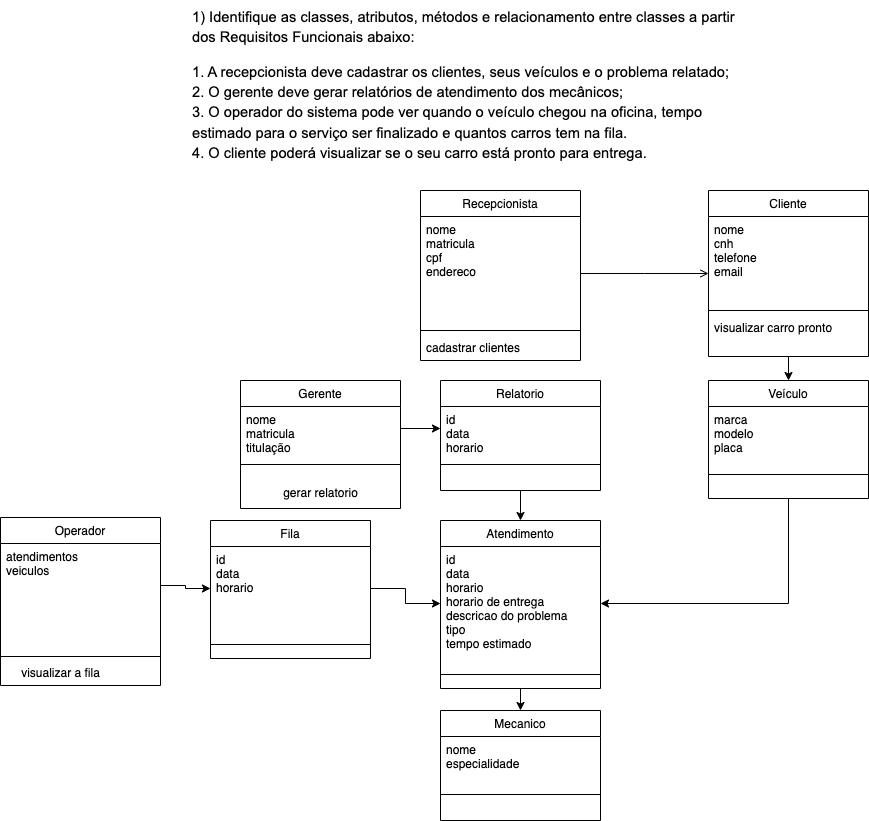

The diagram above was exported from draw.io. Its source (the exported page's mxGraphModel, read from the mxfile embedded in the PNG):
<mxGraphModel dx="2133" dy="1919" grid="1" gridSize="10" guides="1" tooltips="1" connect="1" arrows="1" fold="1" page="1" pageScale="1" pageWidth="827" pageHeight="1169" math="0" shadow="0">
  <root>
    <mxCell id="WIyWlLk6GJQsqaUBKTNV-0" />
    <mxCell id="WIyWlLk6GJQsqaUBKTNV-1" parent="WIyWlLk6GJQsqaUBKTNV-0" />
    <mxCell id="zkfFHV4jXpPFQw0GAbJ--0" value="Recepcionista" style="swimlane;fontStyle=0;align=center;verticalAlign=top;childLayout=stackLayout;horizontal=1;startSize=26;horizontalStack=0;resizeParent=1;resizeLast=0;collapsible=1;marginBottom=0;rounded=0;shadow=0;strokeWidth=1;" parent="WIyWlLk6GJQsqaUBKTNV-1" vertex="1">
      <mxGeometry x="220" y="120" width="160" height="170" as="geometry">
        <mxRectangle x="230" y="140" width="160" height="26" as="alternateBounds" />
      </mxGeometry>
    </mxCell>
    <mxCell id="zkfFHV4jXpPFQw0GAbJ--1" value="nome&#10;matricula&#10;cpf&#10;endereco" style="text;align=left;verticalAlign=top;spacingLeft=4;spacingRight=4;overflow=hidden;rotatable=0;points=[[0,0.5],[1,0.5]];portConstraint=eastwest;" parent="zkfFHV4jXpPFQw0GAbJ--0" vertex="1">
      <mxGeometry y="26" width="160" height="84" as="geometry" />
    </mxCell>
    <mxCell id="zkfFHV4jXpPFQw0GAbJ--2" value=" " style="text;align=left;verticalAlign=top;spacingLeft=4;spacingRight=4;overflow=hidden;rotatable=0;points=[[0,0.5],[1,0.5]];portConstraint=eastwest;rounded=0;shadow=0;html=0;" parent="zkfFHV4jXpPFQw0GAbJ--0" vertex="1">
      <mxGeometry y="110" width="160" height="26" as="geometry" />
    </mxCell>
    <mxCell id="zkfFHV4jXpPFQw0GAbJ--4" value="" style="line;html=1;strokeWidth=1;align=left;verticalAlign=middle;spacingTop=-1;spacingLeft=3;spacingRight=3;rotatable=0;labelPosition=right;points=[];portConstraint=eastwest;" parent="zkfFHV4jXpPFQw0GAbJ--0" vertex="1">
      <mxGeometry y="136" width="160" height="8" as="geometry" />
    </mxCell>
    <mxCell id="zkfFHV4jXpPFQw0GAbJ--5" value="cadastrar clientes" style="text;align=left;verticalAlign=top;spacingLeft=4;spacingRight=4;overflow=hidden;rotatable=0;points=[[0,0.5],[1,0.5]];portConstraint=eastwest;" parent="zkfFHV4jXpPFQw0GAbJ--0" vertex="1">
      <mxGeometry y="144" width="160" height="26" as="geometry" />
    </mxCell>
    <mxCell id="p3rGRdr2VjhAEEa7Io53-6" style="edgeStyle=orthogonalEdgeStyle;rounded=0;orthogonalLoop=1;jettySize=auto;html=1;" parent="WIyWlLk6GJQsqaUBKTNV-1" source="zkfFHV4jXpPFQw0GAbJ--17" target="p3rGRdr2VjhAEEa7Io53-2" edge="1">
      <mxGeometry relative="1" as="geometry" />
    </mxCell>
    <mxCell id="zkfFHV4jXpPFQw0GAbJ--17" value="Cliente" style="swimlane;fontStyle=0;align=center;verticalAlign=top;childLayout=stackLayout;horizontal=1;startSize=26;horizontalStack=0;resizeParent=1;resizeLast=0;collapsible=1;marginBottom=0;rounded=0;shadow=0;strokeWidth=1;" parent="WIyWlLk6GJQsqaUBKTNV-1" vertex="1">
      <mxGeometry x="508" y="120" width="160" height="166" as="geometry">
        <mxRectangle x="550" y="140" width="160" height="26" as="alternateBounds" />
      </mxGeometry>
    </mxCell>
    <mxCell id="zkfFHV4jXpPFQw0GAbJ--18" value="nome&#10;cnh&#10;telefone&#10;email" style="text;align=left;verticalAlign=top;spacingLeft=4;spacingRight=4;overflow=hidden;rotatable=0;points=[[0,0.5],[1,0.5]];portConstraint=eastwest;" parent="zkfFHV4jXpPFQw0GAbJ--17" vertex="1">
      <mxGeometry y="26" width="160" height="64" as="geometry" />
    </mxCell>
    <mxCell id="zkfFHV4jXpPFQw0GAbJ--20" value=" " style="text;align=left;verticalAlign=top;spacingLeft=4;spacingRight=4;overflow=hidden;rotatable=0;points=[[0,0.5],[1,0.5]];portConstraint=eastwest;rounded=0;shadow=0;html=0;" parent="zkfFHV4jXpPFQw0GAbJ--17" vertex="1">
      <mxGeometry y="90" width="160" height="26" as="geometry" />
    </mxCell>
    <mxCell id="zkfFHV4jXpPFQw0GAbJ--23" value="" style="line;html=1;strokeWidth=1;align=left;verticalAlign=middle;spacingTop=-1;spacingLeft=3;spacingRight=3;rotatable=0;labelPosition=right;points=[];portConstraint=eastwest;" parent="zkfFHV4jXpPFQw0GAbJ--17" vertex="1">
      <mxGeometry y="116" width="160" height="8" as="geometry" />
    </mxCell>
    <mxCell id="zkfFHV4jXpPFQw0GAbJ--22" value="visualizar carro pronto" style="text;align=left;verticalAlign=top;spacingLeft=4;spacingRight=4;overflow=hidden;rotatable=0;points=[[0,0.5],[1,0.5]];portConstraint=eastwest;rounded=0;shadow=0;html=0;" parent="zkfFHV4jXpPFQw0GAbJ--17" vertex="1">
      <mxGeometry y="124" width="160" height="26" as="geometry" />
    </mxCell>
    <mxCell id="zkfFHV4jXpPFQw0GAbJ--26" value="" style="endArrow=open;shadow=0;strokeWidth=1;rounded=0;endFill=1;edgeStyle=elbowEdgeStyle;elbow=vertical;" parent="WIyWlLk6GJQsqaUBKTNV-1" source="zkfFHV4jXpPFQw0GAbJ--0" target="zkfFHV4jXpPFQw0GAbJ--17" edge="1">
      <mxGeometry x="0.5" y="41" relative="1" as="geometry">
        <mxPoint x="380" y="192" as="sourcePoint" />
        <mxPoint x="540" y="192" as="targetPoint" />
        <mxPoint x="-40" y="32" as="offset" />
      </mxGeometry>
    </mxCell>
    <mxCell id="p3rGRdr2VjhAEEa7Io53-0" value="&lt;b style=&quot;font-weight:normal;&quot; id=&quot;docs-internal-guid-7def702b-7fff-8f3a-44d6-bde8c529d2fe&quot;&gt;&lt;p dir=&quot;ltr&quot; style=&quot;line-height:1.38;margin-top:0pt;margin-bottom:0pt;&quot;&gt;&lt;span style=&quot;font-size: 11pt; font-family: Arial, sans-serif; color: rgb(0, 0, 0); background-color: transparent; font-weight: 400; font-style: normal; font-variant: normal; text-decoration: none; vertical-align: baseline;&quot;&gt;1) Identifique as classes, atributos, métodos e relacionamento entre classes a partir dos Requisitos Funcionais abaixo:&lt;/span&gt;&lt;/p&gt;&lt;br&gt;&lt;p dir=&quot;ltr&quot; style=&quot;line-height:1.38;margin-top:0pt;margin-bottom:0pt;&quot;&gt;&lt;span style=&quot;font-size: 11pt; font-family: Arial, sans-serif; color: rgb(0, 0, 0); background-color: transparent; font-weight: 400; font-style: normal; font-variant: normal; text-decoration: none; vertical-align: baseline;&quot;&gt;1. A recepcionista deve cadastrar os clientes, seus veículos e o problema relatado;&lt;/span&gt;&lt;/p&gt;&lt;p dir=&quot;ltr&quot; style=&quot;line-height:1.38;margin-top:0pt;margin-bottom:0pt;&quot;&gt;&lt;span style=&quot;font-size: 11pt; font-family: Arial, sans-serif; color: rgb(0, 0, 0); background-color: transparent; font-weight: 400; font-style: normal; font-variant: normal; text-decoration: none; vertical-align: baseline;&quot;&gt;2. O gerente deve gerar relatórios de atendimento dos mecânicos;&lt;/span&gt;&lt;/p&gt;&lt;p dir=&quot;ltr&quot; style=&quot;line-height:1.38;margin-top:0pt;margin-bottom:0pt;&quot;&gt;&lt;span style=&quot;font-size: 11pt; font-family: Arial, sans-serif; color: rgb(0, 0, 0); background-color: transparent; font-weight: 400; font-style: normal; font-variant: normal; text-decoration: none; vertical-align: baseline;&quot;&gt;3. O operador do sistema pode ver quando o veículo chegou na oficina, tempo estimado para o serviço ser finalizado e quantos carros tem na fila.&lt;/span&gt;&lt;/p&gt;&lt;p dir=&quot;ltr&quot; style=&quot;line-height:1.38;margin-top:0pt;margin-bottom:0pt;&quot;&gt;&lt;span style=&quot;font-size: 11pt; font-family: Arial, sans-serif; color: rgb(0, 0, 0); background-color: transparent; font-weight: 400; font-style: normal; font-variant: normal; text-decoration: none; vertical-align: baseline;&quot;&gt;4. O cliente poderá visualizar se o seu carro está pronto para entrega.&lt;/span&gt;&lt;/p&gt;&lt;/b&gt;&lt;br class=&quot;Apple-interchange-newline&quot;&gt;" style="text;whiteSpace=wrap;html=1;" parent="WIyWlLk6GJQsqaUBKTNV-1" vertex="1">
      <mxGeometry x="-10" y="-70" width="560" height="170" as="geometry" />
    </mxCell>
    <mxCell id="p3rGRdr2VjhAEEa7Io53-7" style="edgeStyle=orthogonalEdgeStyle;rounded=0;orthogonalLoop=1;jettySize=auto;html=1;" parent="WIyWlLk6GJQsqaUBKTNV-1" source="p3rGRdr2VjhAEEa7Io53-2" target="p3rGRdr2VjhAEEa7Io53-15" edge="1">
      <mxGeometry relative="1" as="geometry">
        <mxPoint x="588" y="450" as="targetPoint" />
      </mxGeometry>
    </mxCell>
    <mxCell id="p3rGRdr2VjhAEEa7Io53-2" value="Veículo" style="swimlane;fontStyle=0;align=center;verticalAlign=top;childLayout=stackLayout;horizontal=1;startSize=26;horizontalStack=0;resizeParent=1;resizeLast=0;collapsible=1;marginBottom=0;rounded=0;shadow=0;strokeWidth=1;" parent="WIyWlLk6GJQsqaUBKTNV-1" vertex="1">
      <mxGeometry x="508" y="310" width="160" height="118" as="geometry">
        <mxRectangle x="340" y="380" width="170" height="26" as="alternateBounds" />
      </mxGeometry>
    </mxCell>
    <mxCell id="p3rGRdr2VjhAEEa7Io53-3" value="marca&#10;modelo&#10;placa" style="text;align=left;verticalAlign=top;spacingLeft=4;spacingRight=4;overflow=hidden;rotatable=0;points=[[0,0.5],[1,0.5]];portConstraint=eastwest;" parent="p3rGRdr2VjhAEEa7Io53-2" vertex="1">
      <mxGeometry y="26" width="160" height="44" as="geometry" />
    </mxCell>
    <mxCell id="p3rGRdr2VjhAEEa7Io53-4" value="" style="line;html=1;strokeWidth=1;align=left;verticalAlign=middle;spacingTop=-1;spacingLeft=3;spacingRight=3;rotatable=0;labelPosition=right;points=[];portConstraint=eastwest;" parent="p3rGRdr2VjhAEEa7Io53-2" vertex="1">
      <mxGeometry y="70" width="160" height="48" as="geometry" />
    </mxCell>
    <mxCell id="p3rGRdr2VjhAEEa7Io53-8" value="Gerente" style="swimlane;fontStyle=0;align=center;verticalAlign=top;childLayout=stackLayout;horizontal=1;startSize=26;horizontalStack=0;resizeParent=1;resizeLast=0;collapsible=1;marginBottom=0;rounded=0;shadow=0;strokeWidth=1;" parent="WIyWlLk6GJQsqaUBKTNV-1" vertex="1">
      <mxGeometry x="40" y="310" width="160" height="128" as="geometry">
        <mxRectangle x="340" y="380" width="170" height="26" as="alternateBounds" />
      </mxGeometry>
    </mxCell>
    <mxCell id="p3rGRdr2VjhAEEa7Io53-9" value="nome&#10;matricula&#10;titulação" style="text;align=left;verticalAlign=top;spacingLeft=4;spacingRight=4;overflow=hidden;rotatable=0;points=[[0,0.5],[1,0.5]];portConstraint=eastwest;" parent="p3rGRdr2VjhAEEa7Io53-8" vertex="1">
      <mxGeometry y="26" width="160" height="44" as="geometry" />
    </mxCell>
    <mxCell id="p3rGRdr2VjhAEEa7Io53-10" value="" style="line;html=1;strokeWidth=1;align=left;verticalAlign=middle;spacingTop=-1;spacingLeft=3;spacingRight=3;rotatable=0;labelPosition=right;points=[];portConstraint=eastwest;" parent="p3rGRdr2VjhAEEa7Io53-8" vertex="1">
      <mxGeometry y="70" width="160" height="28" as="geometry" />
    </mxCell>
    <mxCell id="p3rGRdr2VjhAEEa7Io53-20" value="gerar relatorio" style="text;html=1;align=center;verticalAlign=middle;resizable=0;points=[];autosize=1;strokeColor=none;fillColor=none;" parent="p3rGRdr2VjhAEEa7Io53-8" vertex="1">
      <mxGeometry y="98" width="160" height="30" as="geometry" />
    </mxCell>
    <mxCell id="p3rGRdr2VjhAEEa7Io53-22" style="edgeStyle=orthogonalEdgeStyle;rounded=0;orthogonalLoop=1;jettySize=auto;html=1;entryX=0.5;entryY=0;entryDx=0;entryDy=0;" parent="WIyWlLk6GJQsqaUBKTNV-1" source="p3rGRdr2VjhAEEa7Io53-11" target="p3rGRdr2VjhAEEa7Io53-14" edge="1">
      <mxGeometry relative="1" as="geometry" />
    </mxCell>
    <mxCell id="p3rGRdr2VjhAEEa7Io53-11" value="Relatorio" style="swimlane;fontStyle=0;align=center;verticalAlign=top;childLayout=stackLayout;horizontal=1;startSize=26;horizontalStack=0;resizeParent=1;resizeLast=0;collapsible=1;marginBottom=0;rounded=0;shadow=0;strokeWidth=1;" parent="WIyWlLk6GJQsqaUBKTNV-1" vertex="1">
      <mxGeometry x="240" y="310" width="160" height="110" as="geometry">
        <mxRectangle x="340" y="380" width="170" height="26" as="alternateBounds" />
      </mxGeometry>
    </mxCell>
    <mxCell id="p3rGRdr2VjhAEEa7Io53-12" value="id&#10;data&#10;horario" style="text;align=left;verticalAlign=top;spacingLeft=4;spacingRight=4;overflow=hidden;rotatable=0;points=[[0,0.5],[1,0.5]];portConstraint=eastwest;" parent="p3rGRdr2VjhAEEa7Io53-11" vertex="1">
      <mxGeometry y="26" width="160" height="44" as="geometry" />
    </mxCell>
    <mxCell id="p3rGRdr2VjhAEEa7Io53-13" value="" style="line;html=1;strokeWidth=1;align=left;verticalAlign=middle;spacingTop=-1;spacingLeft=3;spacingRight=3;rotatable=0;labelPosition=right;points=[];portConstraint=eastwest;" parent="p3rGRdr2VjhAEEa7Io53-11" vertex="1">
      <mxGeometry y="70" width="160" height="28" as="geometry" />
    </mxCell>
    <mxCell id="p3rGRdr2VjhAEEa7Io53-24" style="edgeStyle=orthogonalEdgeStyle;rounded=0;orthogonalLoop=1;jettySize=auto;html=1;entryX=0.5;entryY=0;entryDx=0;entryDy=0;" parent="WIyWlLk6GJQsqaUBKTNV-1" source="p3rGRdr2VjhAEEa7Io53-14" target="p3rGRdr2VjhAEEa7Io53-17" edge="1">
      <mxGeometry relative="1" as="geometry" />
    </mxCell>
    <mxCell id="p3rGRdr2VjhAEEa7Io53-14" value="Atendimento" style="swimlane;fontStyle=0;align=center;verticalAlign=top;childLayout=stackLayout;horizontal=1;startSize=26;horizontalStack=0;resizeParent=1;resizeLast=0;collapsible=1;marginBottom=0;rounded=0;shadow=0;strokeWidth=1;" parent="WIyWlLk6GJQsqaUBKTNV-1" vertex="1">
      <mxGeometry x="240" y="450" width="160" height="168" as="geometry">
        <mxRectangle x="340" y="380" width="170" height="26" as="alternateBounds" />
      </mxGeometry>
    </mxCell>
    <mxCell id="p3rGRdr2VjhAEEa7Io53-15" value="id&#10;data&#10;horario&#10;horario de entrega&#10;descricao do problema&#10;tipo&#10;tempo estimado" style="text;align=left;verticalAlign=top;spacingLeft=4;spacingRight=4;overflow=hidden;rotatable=0;points=[[0,0.5],[1,0.5]];portConstraint=eastwest;" parent="p3rGRdr2VjhAEEa7Io53-14" vertex="1">
      <mxGeometry y="26" width="160" height="114" as="geometry" />
    </mxCell>
    <mxCell id="p3rGRdr2VjhAEEa7Io53-16" value="" style="line;html=1;strokeWidth=1;align=left;verticalAlign=middle;spacingTop=-1;spacingLeft=3;spacingRight=3;rotatable=0;labelPosition=right;points=[];portConstraint=eastwest;" parent="p3rGRdr2VjhAEEa7Io53-14" vertex="1">
      <mxGeometry y="140" width="160" height="28" as="geometry" />
    </mxCell>
    <mxCell id="p3rGRdr2VjhAEEa7Io53-17" value="Mecanico" style="swimlane;fontStyle=0;align=center;verticalAlign=top;childLayout=stackLayout;horizontal=1;startSize=26;horizontalStack=0;resizeParent=1;resizeLast=0;collapsible=1;marginBottom=0;rounded=0;shadow=0;strokeWidth=1;" parent="WIyWlLk6GJQsqaUBKTNV-1" vertex="1">
      <mxGeometry x="240" y="640" width="160" height="110" as="geometry">
        <mxRectangle x="340" y="380" width="170" height="26" as="alternateBounds" />
      </mxGeometry>
    </mxCell>
    <mxCell id="p3rGRdr2VjhAEEa7Io53-18" value="nome&#10;especialidade" style="text;align=left;verticalAlign=top;spacingLeft=4;spacingRight=4;overflow=hidden;rotatable=0;points=[[0,0.5],[1,0.5]];portConstraint=eastwest;" parent="p3rGRdr2VjhAEEa7Io53-17" vertex="1">
      <mxGeometry y="26" width="160" height="44" as="geometry" />
    </mxCell>
    <mxCell id="p3rGRdr2VjhAEEa7Io53-19" value="" style="line;html=1;strokeWidth=1;align=left;verticalAlign=middle;spacingTop=-1;spacingLeft=3;spacingRight=3;rotatable=0;labelPosition=right;points=[];portConstraint=eastwest;" parent="p3rGRdr2VjhAEEa7Io53-17" vertex="1">
      <mxGeometry y="70" width="160" height="28" as="geometry" />
    </mxCell>
    <mxCell id="p3rGRdr2VjhAEEa7Io53-21" style="edgeStyle=orthogonalEdgeStyle;rounded=0;orthogonalLoop=1;jettySize=auto;html=1;entryX=0;entryY=0.5;entryDx=0;entryDy=0;" parent="WIyWlLk6GJQsqaUBKTNV-1" source="p3rGRdr2VjhAEEa7Io53-9" target="p3rGRdr2VjhAEEa7Io53-12" edge="1">
      <mxGeometry relative="1" as="geometry" />
    </mxCell>
    <mxCell id="p3rGRdr2VjhAEEa7Io53-27" value="Fila" style="swimlane;fontStyle=0;align=center;verticalAlign=top;childLayout=stackLayout;horizontal=1;startSize=26;horizontalStack=0;resizeParent=1;resizeLast=0;collapsible=1;marginBottom=0;rounded=0;shadow=0;strokeWidth=1;" parent="WIyWlLk6GJQsqaUBKTNV-1" vertex="1">
      <mxGeometry x="10" y="450" width="160" height="138" as="geometry">
        <mxRectangle x="340" y="380" width="170" height="26" as="alternateBounds" />
      </mxGeometry>
    </mxCell>
    <mxCell id="p3rGRdr2VjhAEEa7Io53-28" value="id &#10;data&#10;horario&#10;" style="text;align=left;verticalAlign=top;spacingLeft=4;spacingRight=4;overflow=hidden;rotatable=0;points=[[0,0.5],[1,0.5]];portConstraint=eastwest;" parent="p3rGRdr2VjhAEEa7Io53-27" vertex="1">
      <mxGeometry y="26" width="160" height="84" as="geometry" />
    </mxCell>
    <mxCell id="p3rGRdr2VjhAEEa7Io53-29" value="" style="line;html=1;strokeWidth=1;align=left;verticalAlign=middle;spacingTop=-1;spacingLeft=3;spacingRight=3;rotatable=0;labelPosition=right;points=[];portConstraint=eastwest;" parent="p3rGRdr2VjhAEEa7Io53-27" vertex="1">
      <mxGeometry y="110" width="160" height="28" as="geometry" />
    </mxCell>
    <mxCell id="p3rGRdr2VjhAEEa7Io53-30" value="Operador" style="swimlane;fontStyle=0;align=center;verticalAlign=top;childLayout=stackLayout;horizontal=1;startSize=26;horizontalStack=0;resizeParent=1;resizeLast=0;collapsible=1;marginBottom=0;rounded=0;shadow=0;strokeWidth=1;" parent="WIyWlLk6GJQsqaUBKTNV-1" vertex="1">
      <mxGeometry x="-200" y="447" width="160" height="168" as="geometry">
        <mxRectangle x="340" y="380" width="170" height="26" as="alternateBounds" />
      </mxGeometry>
    </mxCell>
    <mxCell id="p3rGRdr2VjhAEEa7Io53-31" value="atendimentos&#10;veiculos" style="text;align=left;verticalAlign=top;spacingLeft=4;spacingRight=4;overflow=hidden;rotatable=0;points=[[0,0.5],[1,0.5]];portConstraint=eastwest;" parent="p3rGRdr2VjhAEEa7Io53-30" vertex="1">
      <mxGeometry y="26" width="160" height="84" as="geometry" />
    </mxCell>
    <mxCell id="p3rGRdr2VjhAEEa7Io53-32" value="" style="line;html=1;strokeWidth=1;align=left;verticalAlign=middle;spacingTop=-1;spacingLeft=3;spacingRight=3;rotatable=0;labelPosition=right;points=[];portConstraint=eastwest;" parent="p3rGRdr2VjhAEEa7Io53-30" vertex="1">
      <mxGeometry y="110" width="160" height="58" as="geometry" />
    </mxCell>
    <mxCell id="p3rGRdr2VjhAEEa7Io53-33" style="edgeStyle=orthogonalEdgeStyle;rounded=0;orthogonalLoop=1;jettySize=auto;html=1;entryX=0;entryY=0.5;entryDx=0;entryDy=0;" parent="WIyWlLk6GJQsqaUBKTNV-1" source="p3rGRdr2VjhAEEa7Io53-28" target="p3rGRdr2VjhAEEa7Io53-15" edge="1">
      <mxGeometry relative="1" as="geometry" />
    </mxCell>
    <mxCell id="p3rGRdr2VjhAEEa7Io53-34" style="edgeStyle=orthogonalEdgeStyle;rounded=0;orthogonalLoop=1;jettySize=auto;html=1;entryX=0;entryY=0.5;entryDx=0;entryDy=0;" parent="WIyWlLk6GJQsqaUBKTNV-1" source="p3rGRdr2VjhAEEa7Io53-31" target="p3rGRdr2VjhAEEa7Io53-28" edge="1">
      <mxGeometry relative="1" as="geometry" />
    </mxCell>
    <mxCell id="p3rGRdr2VjhAEEa7Io53-35" value="visualizar a fila" style="text;html=1;align=center;verticalAlign=middle;resizable=0;points=[];autosize=1;strokeColor=none;fillColor=none;" parent="WIyWlLk6GJQsqaUBKTNV-1" vertex="1">
      <mxGeometry x="-190" y="588" width="100" height="30" as="geometry" />
    </mxCell>
  </root>
</mxGraphModel>